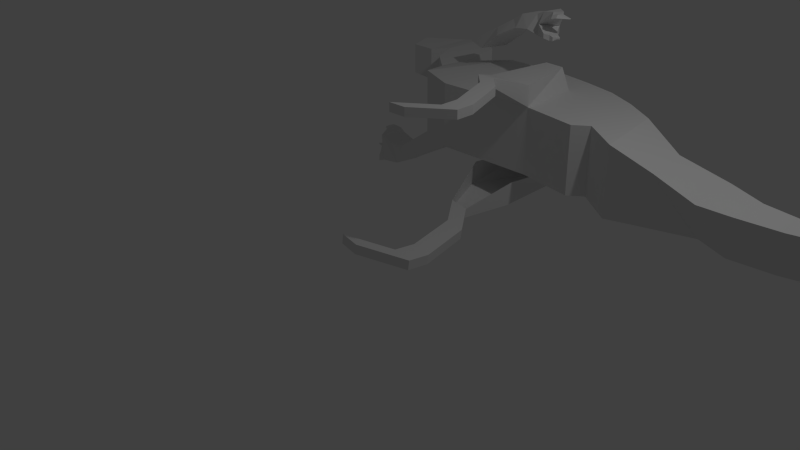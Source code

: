 # Source: bighandasaurus.blend  (saved by Blender 2.65.0; exported with 4.5.12 LTS)
import bpy
from mathutils import Matrix  # noqa: F401  (used for matrix-valued properties, if any)

bpy.ops.wm.read_factory_settings(use_empty=True)
scene = bpy.context.scene
scene.name = 'Scene'

# ---- collections
col_collection_1 = bpy.data.collections.new('Collection 1'); scene.collection.children.link(col_collection_1)

# ---- world
world_world = bpy.data.worlds.new('World'); scene.world = world_world
world_world.color = (0.05088, 0.05088, 0.05088)
world_world.use_sun_shadow = False
world_world.sun_shadow_jitter_overblur = 0.0
world_world.cycles.sampling_method = 'MANUAL'
world_world.cycles.sample_map_resolution = 256

# ---- cameras
cam_camera = bpy.data.cameras.new('Camera')
cam_camera.clip_end = 100.0
cam_camera.lens = 35.0
cam_camera.sensor_width = 32.0
cam_camera.sensor_height = 18.0
cam_camera.ortho_scale = 7.314
cam_camera.dof.focus_distance = 0.0
cam_camera.dof.aperture_fstop = 128.0

# ---- lights
light_lamp = bpy.data.lights.new('Lamp', 'POINT')
light_lamp.transmission_factor = 0.0
light_lamp.cutoff_distance = 30.0
light_lamp.energy = 100.0
light_lamp.shadow_buffer_clip_start = 1.001
light_lamp.shadow_soft_size = 0.1
light_lamp.shadow_maximum_resolution = 0.006
light_lamp.use_absolute_resolution = True
light_lamp.cycles.use_multiple_importance_sampling = False

# ---- meshes
me_cube_001 = bpy.data.meshes.new('Cube.001')
me_cube_001.from_pydata([(-3.257, -0.8628, -0.8366), (-0.4958, 0.888, -0.8366), (1.623, 0.888, -0.8366), (0.02265, -1.236, -0.8366), (-3.257, -0.8628, 1.282), (-0.4958, 0.888, 1.282), (1.623, 0.888, 1.282), (0.02265, -1.236, 1.282), (-5.508, 0.156, -0.4589), (-5.054, 0.7881, -0.4589), (-5.508, 0.156, 0.9042), (-5.054, 0.7881, 0.9042), (-7.745, 0.6604, -0.4589), (-5.989, 1.914, -0.4589), (-7.745, 0.6604, 0.9042), (-5.989, 1.914, 0.9042), (-8.833, 1.318, -0.4589), (-8.748, 2.491, -0.4589), (-8.833, 1.318, 0.9042), (-8.748, 2.491, 0.9042), (-10.42, 1.107, -0.3633), (-10.42, 2.278, -0.3633), (-10.42, 1.107, 0.8085), (-10.42, 2.278, 0.8085), (-12.78, 1.183, -0.3336), (-13.77, 1.81, -0.3336), (-12.78, 1.183, 0.7789), (-13.77, 1.81, 0.7789), (4.541, 0.8644, -0.8366), (4.541, -1.23, -0.8366), (4.541, 0.8644, 1.282), (4.541, -1.23, 1.282), (7.573, 0.6947, -0.8366), (7.902, -1.23, -0.8366), (7.573, 0.6947, 1.282), (7.902, -1.23, 1.282), (10.14, 0.5065, -0.8366), (12.11, -1.434, -0.8366), (10.14, 0.5065, 1.282), (12.11, -1.434, 1.282), (12.49, 0.1964, -0.8366), (13.18, -1.23, -0.8366), (12.49, 0.1964, 1.282), (13.18, -1.23, 1.282), (14.94, -0.2311, -0.8366), (15.93, -1.739, -0.8366), (14.94, -0.2311, 1.282), (15.93, -1.739, 1.282), (18.92, -0.9121, -0.5271), (19.38, -1.867, -0.5271), (18.92, -0.9121, 0.9724), (19.38, -1.867, 0.9724), (22.8, -1.082, -0.3096), (22.8, -1.886, -0.3096), (22.8, -1.082, 0.7549), (22.8, -2.147, 0.7549), (25.37, -1.413, -0.3096), (25.01, -2.147, -0.3096), (25.37, -1.413, 0.7549), (25.01, -2.147, 0.7549), (28.23, -1.555, -0.3096), (27.86, -2.099, -0.3096), (28.23, -1.555, 0.7549), (27.86, -2.099, 0.7549), (31.08, -1.674, -0.3096), (34.47, -1.745, -0.3096), (31.08, -1.674, 0.7549), (34.47, -1.745, 0.7549), (4.541, 0.1249, 1.282), (7.684, 0.04463, 1.282), (4.541, -1.23, 1.949), (7.902, -1.23, 1.949), (5.327, 0.1048, 1.949), (6.898, 0.06469, 1.949), (5.549, -1.886, 2.021), (6.893, -1.886, 2.021), (5.549, -1.886, 2.288), (6.893, -1.886, 2.288), (7.238, -2.33, 2.102), (8.582, -2.33, 2.102), (7.238, -2.33, 2.369), (8.582, -2.33, 2.369), (8.612, -3.265, 2.102), (9.956, -3.265, 2.102), (8.612, -3.265, 2.369), (9.956, -3.265, 2.369), (8.612, -3.516, 2.102), (9.956, -3.516, 2.102), (8.612, -3.516, 2.369), (9.956, -3.516, 2.369), (8.612, -3.621, 2.102), (9.956, -3.621, 2.102), (8.612, -3.621, 2.369), (9.956, -3.621, 2.369), (5.874, -4.073, 2.077), (7.218, -4.073, 2.077), (5.874, -4.073, 2.343), (7.218, -4.073, 2.343), (2.906, -1.109, -1.079), (6.773, -1.232, -1.243), (3.618, 0.4572, -1.233), (7.193, 0.2493, -1.378), (2.711, -1.131, -1.851), (6.578, -1.254, -2.015), (4.317, 0.3825, -2.042), (6.104, 0.2786, -2.114), (3.506, -1.928, -1.909), (5.053, -1.977, -1.974), (3.428, -1.937, -2.218), (4.975, -1.986, -2.283), (5.192, -2.506, -2.035), (6.739, -2.555, -2.1), (5.114, -2.515, -2.343), (6.661, -2.564, -2.409), (6.282, -3.636, -1.995), (7.829, -3.685, -2.061), (6.204, -3.645, -2.304), (7.751, -3.695, -2.369), (6.15, -3.926, -1.966), (7.697, -3.975, -2.032), (6.072, -3.935, -2.275), (7.619, -3.984, -2.341), (6.095, -4.047, -1.954), (7.642, -4.096, -2.02), (6.017, -4.056, -2.263), (7.564, -4.105, -2.329), (2.714, -4.468, -1.74), (4.261, -4.517, -1.805), (2.636, -4.477, -2.048), (4.183, -4.526, -2.114), (0.4851, -0.6222, -0.8366), (-2.245, -0.2212, -0.8366), (-6.479, -0.6344, -1.721), (-3.867, -0.9317, -1.721), (-3.499, -0.4428, -1.721), (-4.425, -0.1377, -1.547), (-7.619, -0.5862, -2.032), (-5.925, -0.8806, -2.2), (-5.557, -0.3918, -2.2), (-6.813, -0.07522, -2.032), (-9.287, -0.4776, -2.134), (-7.167, -0.8026, -2.505), (-6.799, -0.3137, -2.505), (-8.481, 0.03342, -2.134), (-10.84, -0.3861, -2.036), (-9.096, -0.7287, -2.656), (-8.728, -0.2398, -2.656), (-10.03, 0.1248, -2.036), (-10.98, -0.3356, -2.333), (-9.957, -0.6813, -2.809), (-9.589, -0.1924, -2.809), (-10.03, 0.1248, -2.462), (-11.55, -0.04857, -1.998), (-11.16, 0.3041, -2.065), (-11.55, -0.04857, -2.208), (-11.16, 0.3041, -2.237), (-11.68, -0.2025, -2.744), (-11.12, -0.4065, -2.845), (-11.14, -0.01142, -2.95), (-11.43, 0.2109, -2.824), (-12.09, 0.1466, -2.819), (-11.82, 0.05396, -2.928), (-11.7, 0.2074, -2.928), (-11.84, 0.3069, -2.819), (-12.17, 0.0908, -2.022), (-11.68, 0.2578, -1.998), (-12.17, 0.0908, -2.164), (-11.68, 0.2578, -2.208), (-12.37, 0.1117, -2.058), (-12.1, 0.2816, -2.022), (-12.37, 0.1117, -2.128), (-12.1, 0.2816, -2.164), (-12.62, 0.1586, -2.877), (-12.36, 0.07394, -2.976), (-12.26, 0.2142, -2.976), (-12.39, 0.3052, -2.877), (-12.45, 0.2048, -2.122), (-12.42, 0.2275, -2.122), (-12.45, 0.2048, -2.141), (-12.42, 0.2275, -2.141), (-13.34, 0.1075, -2.859), (-13.3, 0.0927, -2.877), (-13.28, 0.1172, -2.877), (-13.3, 0.1331, -2.859), (-0.6312, 0.7403, 1.83), (-3.32, 1.046, 1.83), (-3.699, 0.5431, 1.83), (-1.461, 0.2143, 1.83), (2.01, 0.5531, 2.555), (-0.1313, 0.7968, 2.555), (-0.4332, 0.396, 2.555), (0.3261, 0.1459, 2.412), (2.945, 0.5135, 2.81), (1.556, 0.7549, 2.947), (1.254, 0.3541, 2.947), (2.284, 0.09462, 2.81), (4.312, 0.4245, 2.894), (2.574, 0.6909, 3.198), (2.272, 0.2901, 3.198), (3.651, 0.005542, 2.894), (5.583, 0.3495, 2.813), (4.156, 0.6303, 3.321), (3.854, 0.2296, 3.321), (4.923, -0.0694, 2.813), (5.697, 0.3081, 3.057), (4.862, 0.5915, 3.447), (4.56, 0.1907, 3.447), (4.923, -0.0694, 3.163), (6.167, 0.07277, 2.782), (5.846, -0.2164, 2.837), (6.167, 0.07277, 2.954), (5.846, -0.2164, 2.978), (6.275, 0.199, 3.394), (5.812, 0.3662, 3.476), (5.832, 0.04231, 3.562), (6.068, -0.1399, 3.459), (6.614, -0.08723, 3.455), (6.387, -0.0113, 3.544), (6.292, -0.1371, 3.544), (6.406, -0.2187, 3.455), (6.673, -0.0415, 2.802), (6.272, -0.1784, 2.782), (6.673, -0.0415, 2.918), (6.272, -0.1784, 2.954), (6.836, -0.05861, 2.831), (6.616, -0.1979, 2.802), (6.836, -0.05861, 2.889), (6.616, -0.1979, 2.918), (7.042, -0.09709, 3.502), (6.835, -0.02768, 3.584), (6.748, -0.1426, 3.584), (6.852, -0.2173, 3.502), (6.909, -0.135, 2.884), (6.879, -0.1536, 2.884), (6.909, -0.135, 2.899), (6.879, -0.1536, 2.899), (7.638, -0.05518, 3.488), (7.602, -0.04306, 3.502), (7.587, -0.06314, 3.502), (7.605, -0.07617, 3.488)], [], [(5, 1, 9, 11), (5, 6, 2, 1), (7, 3, 29, 31), (7, 4, 0, 3), (130, 3, 133, 134), (7, 6, 5, 4), (10, 11, 15, 14), (1, 131, 0, 8, 9), (0, 4, 10, 8), (4, 5, 11, 10), (12, 14, 18, 16), (11, 9, 13, 15), (9, 8, 12, 13), (8, 10, 14, 12), (17, 16, 20, 21), (14, 15, 19, 18), (15, 13, 17, 19), (13, 12, 16, 17), (21, 20, 24, 25), (16, 18, 22, 20), (18, 19, 23, 22), (19, 17, 21, 23), (26, 27, 25, 24), (20, 22, 26, 24), (22, 23, 27, 26), (23, 21, 25, 27), (28, 30, 34, 32), (2, 6, 30, 28), (3, 130, 2, 28, 29), (6, 7, 31, 68, 30), (33, 32, 36, 37), (68, 31, 70, 72), (31, 29, 33, 35), (29, 28, 32, 33), (37, 36, 40, 41), (32, 34, 38, 36), (34, 69, 35, 39, 38), (35, 33, 37, 39), (43, 41, 45, 47), (36, 38, 42, 40), (38, 39, 43, 42), (39, 37, 41, 43), (46, 47, 51, 50), (41, 40, 44, 45), (40, 42, 46, 44), (42, 43, 47, 46), (50, 51, 55, 54), (47, 45, 49, 51), (45, 44, 48, 49), (44, 46, 50, 48), (52, 54, 58, 56), (51, 49, 53, 55), (49, 48, 52, 53), (48, 50, 54, 52), (57, 56, 60, 61), (54, 55, 59, 58), (55, 53, 57, 59), (53, 52, 56, 57), (63, 61, 65, 67), (56, 58, 62, 60), (58, 59, 63, 62), (59, 57, 61, 63), (66, 67, 65, 64), (61, 60, 64, 65), (60, 62, 66, 64), (62, 63, 67, 66), (30, 68, 69, 34), (72, 70, 71, 73), (69, 68, 72, 73), (35, 69, 73, 71), (71, 70, 76, 77), (77, 76, 80, 81), (35, 71, 77, 75), (70, 31, 74, 76), (31, 35, 75, 74), (78, 79, 83, 82), (76, 74, 78, 80), (75, 77, 81, 79), (74, 75, 79, 78), (83, 85, 89, 87), (81, 80, 84, 85), (80, 78, 82, 84), (79, 81, 85, 83), (87, 89, 93, 91), (82, 83, 87, 86), (85, 84, 88, 89), (84, 82, 86, 88), (92, 90, 94, 96), (86, 87, 91, 90), (89, 88, 92, 93), (88, 86, 90, 92), (94, 95, 97, 96), (91, 93, 97, 95), (90, 91, 95, 94), (93, 92, 96, 97), (100, 98, 102, 104), (104, 102, 103, 105), (101, 100, 104, 105), (99, 101, 105, 103), (103, 102, 108, 109), (109, 108, 112, 113), (99, 103, 109, 107), (102, 98, 106, 108), (110, 111, 115, 114), (108, 106, 110, 112), (107, 109, 113, 111), (106, 107, 111, 110), (115, 117, 121, 119), (113, 112, 116, 117), (112, 110, 114, 116), (111, 113, 117, 115), (119, 121, 125, 123), (114, 115, 119, 118), (117, 116, 120, 121), (116, 114, 118, 120), (124, 122, 126, 128), (118, 119, 123, 122), (121, 120, 124, 125), (120, 118, 122, 124), (126, 127, 129, 128), (123, 125, 129, 127), (122, 123, 127, 126), (125, 124, 128, 129), (131, 1, 2, 130), (133, 132, 136, 137), (0, 131, 135, 132), (131, 130, 134, 135), (3, 0, 132, 133), (136, 139, 143, 140), (134, 133, 137, 138), (135, 134, 138, 139), (132, 135, 139, 136), (143, 142, 146, 147), (137, 136, 140, 141), (138, 137, 141, 142), (139, 138, 142, 143), (147, 146, 150, 151), (140, 143, 147, 144), (141, 140, 144, 145), (142, 141, 145, 146), (150, 149, 157, 158), (148, 144, 152, 154), (145, 144, 148, 149), (146, 145, 149, 150), (155, 154, 166, 167), (144, 147, 153, 152), (151, 148, 154, 155), (147, 151, 155, 153), (157, 156, 160, 161), (151, 150, 158, 159), (148, 151, 159, 156), (149, 148, 156, 157), (160, 163, 175, 172), (158, 157, 161, 162), (159, 158, 162, 163), (156, 159, 163, 160), (166, 164, 168, 170), (153, 155, 167, 165), (154, 152, 164, 166), (152, 153, 165, 164), (171, 170, 178, 179), (164, 165, 169, 168), (167, 166, 170, 171), (165, 167, 171, 169), (174, 173, 181, 182), (176, 177, 179, 178), (163, 162, 174, 175), (168, 169, 177, 176), (170, 168, 176, 178), (162, 161, 173, 174), (169, 171, 179, 177), (161, 160, 172, 173), (180, 183, 182, 181), (175, 174, 182, 183), (172, 175, 183, 180), (173, 172, 180, 181), (186, 185, 189, 190), (189, 188, 192, 193), (184, 187, 191, 188), (187, 186, 190, 191), (185, 184, 188, 189), (192, 195, 199, 196), (190, 189, 193, 194), (191, 190, 194, 195), (188, 191, 195, 192), (199, 198, 202, 203), (193, 192, 196, 197), (194, 193, 197, 198), (195, 194, 198, 199), (203, 202, 206, 207), (196, 199, 203, 200), (197, 196, 200, 201), (198, 197, 201, 202), (206, 205, 213, 214), (204, 200, 208, 210), (201, 200, 204, 205), (202, 201, 205, 206), (211, 210, 222, 223), (200, 203, 209, 208), (207, 204, 210, 211), (203, 207, 211, 209), (213, 212, 216, 217), (207, 206, 214, 215), (204, 207, 215, 212), (205, 204, 212, 213), (216, 219, 231, 228), (214, 213, 217, 218), (215, 214, 218, 219), (212, 215, 219, 216), (222, 220, 224, 226), (209, 211, 223, 221), (210, 208, 220, 222), (208, 209, 221, 220), (227, 226, 234, 235), (220, 221, 225, 224), (223, 222, 226, 227), (221, 223, 227, 225), (230, 229, 237, 238), (232, 233, 235, 234), (219, 218, 230, 231), (224, 225, 233, 232), (226, 224, 232, 234), (218, 217, 229, 230), (225, 227, 235, 233), (217, 216, 228, 229), (236, 239, 238, 237), (231, 230, 238, 239), (228, 231, 239, 236), (229, 228, 236, 237)])
me_cube_001.use_remesh_preserve_volume = False
me_cube_001.use_remesh_preserve_attributes = False
me_cube_001.use_mirror_vertex_groups = False
me_cube_001.update()

# ---- objects
ob_right_leg = bpy.data.objects.new('RIGHT LEG', me_cube_001)
ob_lamp = bpy.data.objects.new('Lamp', light_lamp)
ob_camera = bpy.data.objects.new('Camera', cam_camera)

# ---- transforms, parenting, visibility, modifiers, constraints
ob_right_leg.location = (-0.1941, 2.319, 1.371)
ob_right_leg.scale = (0.1753, 0.6793, 0.4157)
ob_right_leg.lineart.crease_threshold = 0.0
ob_lamp.location = (4.076, 1.005, 5.904)
ob_lamp.rotation_euler = (0.6503, 0.05522, 1.866)
ob_lamp.lock_rotations_4d = False
ob_lamp.empty_display_type = 'ARROWS'
ob_lamp.color = (0.0, 0.0, 0.0, 0.0)
ob_lamp.lineart.crease_threshold = 0.0
ob_camera.location = (7.481, -6.508, 5.344)
ob_camera.rotation_euler = (1.109, 0.01082, 0.8149)
ob_camera.lock_rotations_4d = False
ob_camera.empty_display_type = 'ARROWS'
ob_camera.color = (0.0, 0.0, 0.0, 0.0)
ob_camera.display_type = 'WIRE'
ob_camera.lineart.crease_threshold = 0.0

# ---- collection membership
col_collection_1.objects.link(ob_right_leg)
col_collection_1.objects.link(ob_lamp)
col_collection_1.objects.link(ob_camera)

# ---- scene / render settings (as saved in the file)
scene.camera = ob_camera
scene.frame_start = 1; scene.frame_end = 250; scene.frame_set(1)
scene.render.engine = 'BLENDER_EEVEE_NEXT'
scene.render.image_settings.color_mode = 'RGB'
scene.render.image_settings.compression = 90
scene.render.resolution_percentage = 50
scene.render.dither_intensity = 0.0
scene.render.bake_margin = 2
scene.render.bake_bias = 0.0
scene.cycles.use_denoising = False
scene.cycles.samples = 10
scene.cycles.sampling_pattern = 'TABULATED_SOBOL'
scene.cycles.light_sampling_threshold = 0.0
scene.cycles.use_adaptive_sampling = False
scene.cycles.use_light_tree = False
scene.cycles.blur_glossy = 0.0
scene.cycles.volume_bounces = 1
scene.cycles.pixel_filter_type = 'GAUSSIAN'
scene.cycles.sample_clamp_indirect = 0.0
scene.view_settings.view_transform = 'Standard'
bpy.context.view_layer.update()
